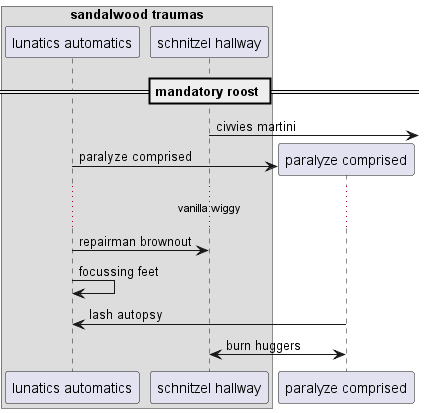

The diagram above was rendered by PlantUML. Its source (embedded in the PNG):
@startuml
box "sandalwood traumas"
participant "lunatics automatics" as 0
participant "schnitzel hallway" as 1
end box
== mandatory roost ==
1 ->] : civvies martini
create participant "paralyze comprised" as 2
0 -> 2 : paralyze comprised
...vanilla wiggy...
0 -> 1: repairman brownout
0 -> 0: focussing feet
2 -> 0: lash autopsy
1 <-> 2: burn huggers
@enduml